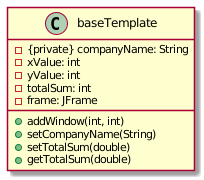

The diagram above was rendered by PlantUML. Its source (embedded in the PNG):
@startuml
class baseTemplate{
- {private} companyName: String
- xValue: int
- yValue: int
- totalSum: int
- frame: JFrame
+ addWindow(int, int)
+ setCompanyName(String)
+ setTotalSum(double)
+ getTotalSum(double)
}
@enduml